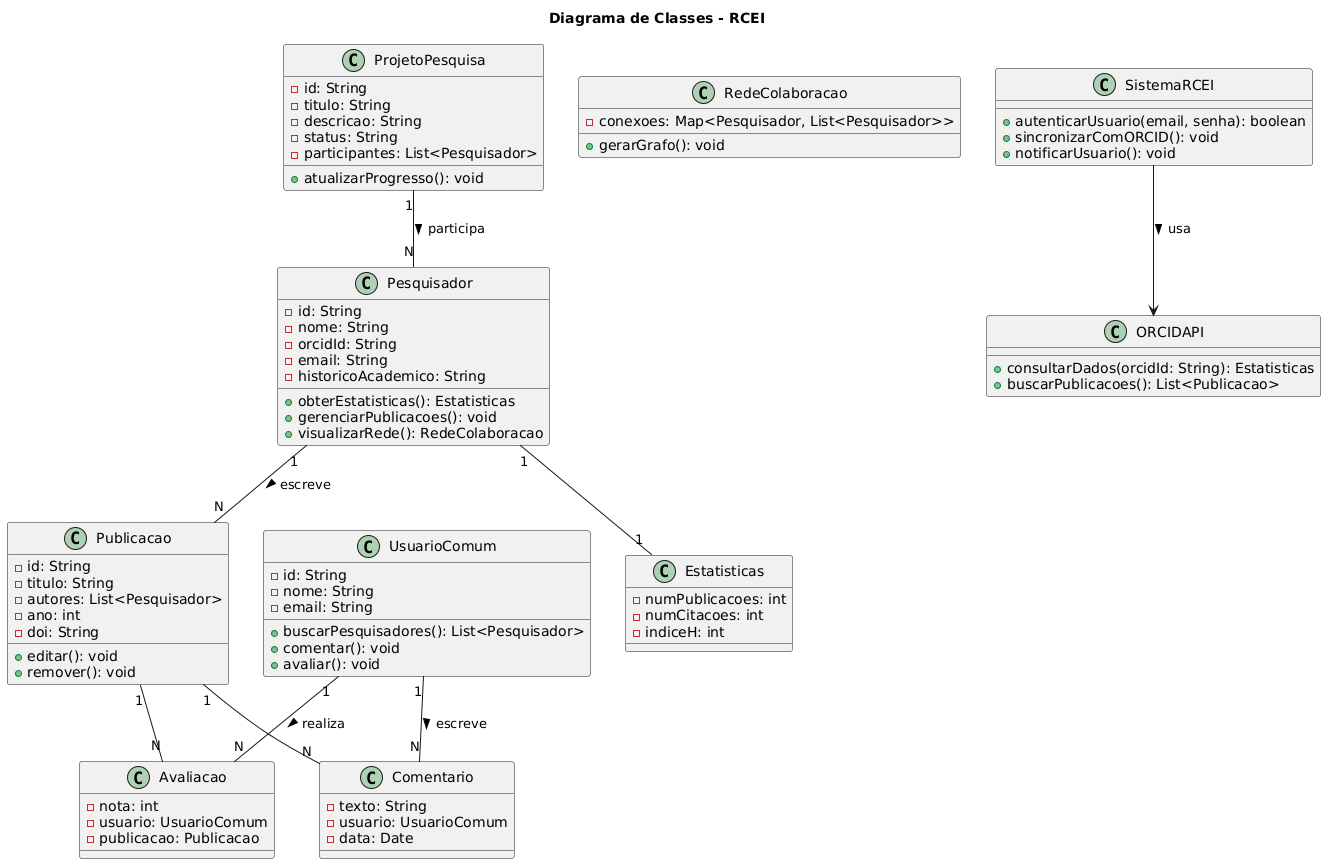

The diagram above was rendered by PlantUML. Its source (embedded in the PNG):
@startuml
title Diagrama de Classes - RCEI

' === Classes principais ===

class Pesquisador {
  - id: String
  - nome: String
  - orcidId: String
  - email: String
  - historicoAcademico: String
  + obterEstatisticas(): Estatisticas
  + gerenciarPublicacoes(): void
  + visualizarRede(): RedeColaboracao
}

class UsuarioComum {
  - id: String
  - nome: String
  - email: String
  + buscarPesquisadores(): List<Pesquisador>
  + comentar(): void
  + avaliar(): void
}

class Publicacao {
  - id: String
  - titulo: String
  - autores: List<Pesquisador>
  - ano: int
  - doi: String
  + editar(): void
  + remover(): void
}

class ProjetoPesquisa {
  - id: String
  - titulo: String
  - descricao: String
  - status: String
  - participantes: List<Pesquisador>
  + atualizarProgresso(): void
}

class RedeColaboracao {
  - conexoes: Map<Pesquisador, List<Pesquisador>>
  + gerarGrafo(): void
}

class Avaliacao {
  - nota: int
  - usuario: UsuarioComum
  - publicacao: Publicacao
}

class Comentario {
  - texto: String
  - usuario: UsuarioComum
  - data: Date
}

class Estatisticas {
  - numPublicacoes: int
  - numCitacoes: int
  - indiceH: int
}

class ORCIDAPI {
  + consultarDados(orcidId: String): Estatisticas
  + buscarPublicacoes(): List<Publicacao>
}

class SistemaRCEI {
  + autenticarUsuario(email, senha): boolean
  + sincronizarComORCID(): void
  + notificarUsuario(): void
}

' === Relacionamentos ===

Pesquisador "1" -- "N" Publicacao : escreve >
ProjetoPesquisa "1" -- "N" Pesquisador : participa >
UsuarioComum "1" -- "N" Avaliacao : realiza >
UsuarioComum "1" -- "N" Comentario : escreve >
Publicacao "1" -- "N" Comentario
Publicacao "1" -- "N" Avaliacao
Pesquisador "1" -- "1" Estatisticas
SistemaRCEI --> ORCIDAPI : usa >
@enduml